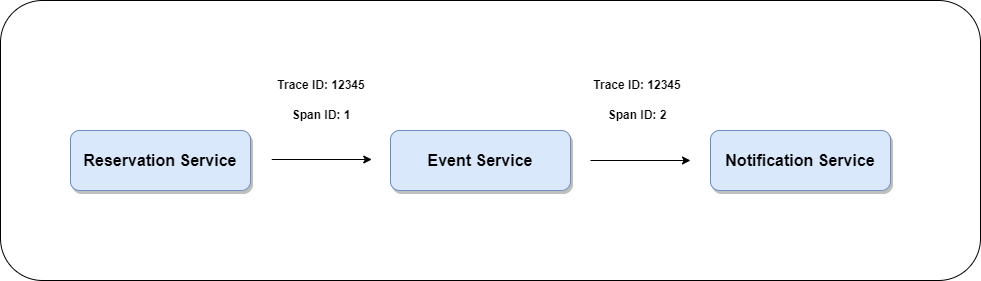

The diagram above was exported from draw.io. Its source (the exported page's mxGraphModel, read from the mxfile embedded in the PNG):
<mxGraphModel dx="1164" dy="1947" grid="1" gridSize="10" guides="1" tooltips="1" connect="1" arrows="1" fold="1" page="1" pageScale="1" pageWidth="1169" pageHeight="827" math="0" shadow="0">
  <root>
    <mxCell id="0" />
    <mxCell id="1" parent="0" />
    <mxCell id="2" value="" style="rounded=1;whiteSpace=wrap;html=1;" vertex="1" parent="1">
      <mxGeometry x="1030" y="-700" width="980" height="280" as="geometry" />
    </mxCell>
    <mxCell id="3" value="&lt;font data-font-src=&quot;https://fonts.googleapis.com/css?family=Noto+Sans+Korean&quot; style=&quot;font-size: 16px;&quot;&gt;&lt;b&gt;Reservation Service&lt;/b&gt;&lt;/font&gt;" style="rounded=1;whiteSpace=wrap;html=1;fillColor=#dae8fc;strokeColor=#6c8ebf;shadow=1;" vertex="1" parent="1">
      <mxGeometry x="1100" y="-570" width="180" height="60" as="geometry" />
    </mxCell>
    <mxCell id="4" value="&lt;span style=&quot;font-size: 16px;&quot;&gt;&lt;b&gt;Event Service&lt;/b&gt;&lt;/span&gt;" style="rounded=1;whiteSpace=wrap;html=1;fillColor=#dae8fc;strokeColor=#6c8ebf;shadow=1;" vertex="1" parent="1">
      <mxGeometry x="1420" y="-570" width="180" height="60" as="geometry" />
    </mxCell>
    <mxCell id="5" value="&lt;span style=&quot;font-size: 16px;&quot;&gt;&lt;b&gt;Notification Service&lt;/b&gt;&lt;/span&gt;" style="rounded=1;whiteSpace=wrap;html=1;fillColor=#dae8fc;strokeColor=#6c8ebf;shadow=1;" vertex="1" parent="1">
      <mxGeometry x="1740" y="-570" width="180" height="60" as="geometry" />
    </mxCell>
    <mxCell id="6" value="" style="endArrow=classic;html=1;rounded=0;" edge="1" parent="1">
      <mxGeometry width="50" height="50" relative="1" as="geometry">
        <mxPoint x="1301.25" y="-541" as="sourcePoint" />
        <mxPoint x="1401.25" y="-541" as="targetPoint" />
      </mxGeometry>
    </mxCell>
    <mxCell id="7" value="&lt;b&gt;Trace ID: 12345&lt;/b&gt;" style="text;html=1;strokeColor=none;fillColor=none;align=center;verticalAlign=middle;whiteSpace=wrap;rounded=0;" vertex="1" parent="1">
      <mxGeometry x="1301.25" y="-630" width="100" height="30" as="geometry" />
    </mxCell>
    <mxCell id="8" value="&lt;b&gt;Span ID: 1&lt;/b&gt;" style="text;html=1;strokeColor=none;fillColor=none;align=center;verticalAlign=middle;whiteSpace=wrap;rounded=0;" vertex="1" parent="1">
      <mxGeometry x="1301.25" y="-600" width="100" height="30" as="geometry" />
    </mxCell>
    <mxCell id="9" value="&lt;b&gt;Trace ID: 12345&lt;/b&gt;" style="text;html=1;strokeColor=none;fillColor=none;align=center;verticalAlign=middle;whiteSpace=wrap;rounded=0;" vertex="1" parent="1">
      <mxGeometry x="1616.5" y="-630" width="100" height="30" as="geometry" />
    </mxCell>
    <mxCell id="10" value="&lt;b&gt;Span ID: 2&lt;/b&gt;" style="text;html=1;strokeColor=none;fillColor=none;align=center;verticalAlign=middle;whiteSpace=wrap;rounded=0;" vertex="1" parent="1">
      <mxGeometry x="1616.5" y="-600" width="100" height="30" as="geometry" />
    </mxCell>
    <mxCell id="11" value="" style="endArrow=classic;html=1;rounded=0;" edge="1" parent="1">
      <mxGeometry width="50" height="50" relative="1" as="geometry">
        <mxPoint x="1620" y="-540" as="sourcePoint" />
        <mxPoint x="1720" y="-540" as="targetPoint" />
      </mxGeometry>
    </mxCell>
  </root>
</mxGraphModel>